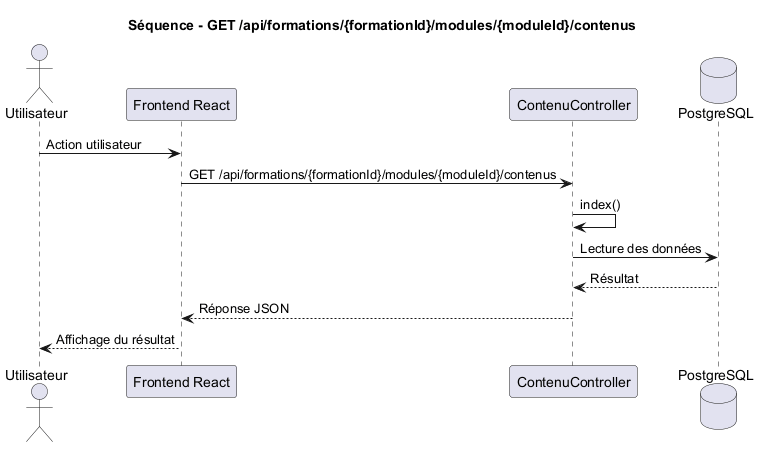

The diagram above was rendered by PlantUML. Its source (embedded in the PNG):
@startuml
title Séquence - GET /api/formations/{formationId}/modules/{moduleId}/contenus

actor Utilisateur
participant "Frontend React" as Frontend
participant "ContenuController" as Controller
database "PostgreSQL" as DB

Utilisateur -> Frontend : Action utilisateur
Frontend -> Controller : GET /api/formations/{formationId}/modules/{moduleId}/contenus
Controller -> Controller : index()
Controller -> DB : Lecture des données
DB --> Controller : Résultat
Controller --> Frontend : Réponse JSON
Frontend --> Utilisateur : Affichage du résultat

@enduml